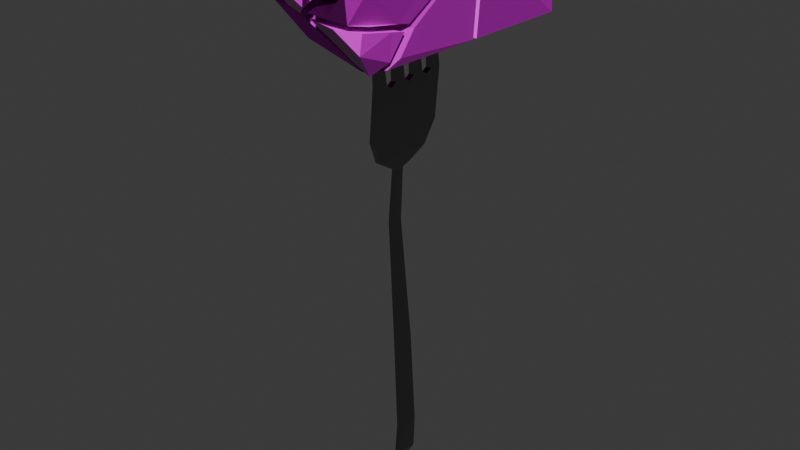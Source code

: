 # Source: hammer_kaputt.blend  (saved by Blender 4.2.66; exported with 4.5.12 LTS)
import bpy
from mathutils import Matrix  # noqa: F401  (used for matrix-valued properties, if any)

bpy.ops.wm.read_factory_settings(use_empty=True)
scene = bpy.context.scene
scene.name = 'Scene'

# ---- collections
col_collection = bpy.data.collections.new('Collection'); scene.collection.children.link(col_collection)

# ---- images (referenced by path relative to the original .blend; pixels are not part of the script)
import os
ASSET_DIR = os.environ.get("B2B_ASSET_DIR", "")  # directory of the original .blend (textures are referenced by path, not embedded)
HERE = os.path.dirname(os.path.abspath(__file__))  # packed textures are extracted next to this script under _unpacked/

def load_image(name, relpath, width, height, colorspace="sRGB"):
    """Load a texture the original file referenced (path relative to the .blend, or extracted next to this script)."""
    p = next((c for c in (os.path.join(HERE, relpath), os.path.join(ASSET_DIR, relpath)) if relpath and os.path.exists(c)), "")
    if p:
        img = bpy.data.images.load(p, check_existing=True)
        img.name = name
    else:  # same state as the original file: an image datablock whose file is absent (Cycles renders it pink)
        img = bpy.data.images.new(name, width, height)
        img.source = "FILE"
        img.filepath = "//" + (relpath or name)
    img.colorspace_settings.name = colorspace
    return img
img_finewood_27_height_1k_png = load_image('finewood_27_height-1K.png', 'finewood_27_height-1K.png', 1024, 1024, 'Non-Color')
img_finewood_27_basecolor_1k_png = load_image('finewood_27_basecolor-1K.png', 'finewood_27_basecolor-1K.png', 1024, 1024, 'sRGB')
img_finewood_27_roughness_1k_png = load_image('finewood_27_roughness-1K.png', 'finewood_27_roughness-1K.png', 1024, 1024, 'Non-Color')
img_finewood_27_normal_1k_png = load_image('finewood_27_normal-1K.png', 'finewood_27_normal-1K.png', 1024, 1024, 'Non-Color')

# ---- materials (node trees are filled in below, after node groups)
mat_wood = bpy.data.materials.new('Wood')
mat_wood.alpha_threshold = 0.0
mat_wood.roughness = 0.5
mat_wood.line_color = (0.0, 0.0, 0.0, 1.0)
mat_metall = bpy.data.materials.new('Metall')

# ---- material node trees
mat_wood.use_nodes = True; mat_wood.node_tree.nodes.clear()
_N = mat_wood.node_tree.nodes; _L = mat_wood.node_tree.links
n0 = _N.new('ShaderNodeOutputMaterial'); n0.name = 'Material Output'; n0.location = (300, 300)
n1 = _N.new('ShaderNodeBsdfPrincipled'); n1.name = 'Principled BSDF'; n1.location = (10, 300)
n1.inputs[3].default_value = 1.45
n2 = _N.new('ShaderNodeTexImage'); n2.name = 'Image Texture'; n2.location = (88, -600)
n2.label = 'Displacement'
n2.image = img_finewood_27_height_1k_png
n3 = _N.new('ShaderNodeDisplacement'); n3.name = 'Displacement'; n3.location = (110, -400)
n3.inputs[2].default_value = 1.0
n4 = _N.new('ShaderNodeTexImage'); n4.name = 'Image Texture.001'; n4.location = (88, -40)
n4.label = 'Base Color'
n4.image = img_finewood_27_basecolor_1k_png
n5 = _N.new('ShaderNodeTexImage'); n5.name = 'Image Texture.002'; n5.location = (88, -320)
n5.label = 'Roughness'
n5.image = img_finewood_27_roughness_1k_png
n6 = _N.new('ShaderNodeTexImage'); n6.name = 'Image Texture.003'; n6.location = (88, -880)
n6.label = 'Normal'
n6.image = img_finewood_27_normal_1k_png
n7 = _N.new('ShaderNodeNormalMap'); n7.name = 'Normal Map'; n7.location = (-240, -340)
n8 = _N.new('ShaderNodeMapping'); n8.name = 'Mapping'; n8.location = (230, -40)
n9 = _N.new('NodeReroute'); n9.name = 'Reroute'; n9.location = (38, -596)
n9.width = 16
n9.socket_idname = 'NodeSocketVector'
n10 = _N.new('ShaderNodeTexCoord'); n10.name = 'Texture Coordinate'; n10.location = (30, -40)
n11 = _N.new('NodeFrame'); n11.name = 'Frame'; n11.location = (-1270, 340)
n11.label = 'Mapping'
n11.width = 400
n12 = _N.new('NodeFrame'); n12.name = 'Frame.001'; n12.location = (-628, 540)
n12.label = 'Textures'
n12.width = 358
n2.parent = n12
n4.parent = n12
n5.parent = n12
n6.parent = n12
n8.parent = n11
n9.parent = n12
n10.parent = n11
_L.new(n1.outputs[0], n0.inputs[0])
_L.new(n2.outputs[0], n3.inputs[0])
_L.new(n3.outputs[0], n0.inputs[2])
_L.new(n4.outputs[0], n1.inputs[0])
_L.new(n5.outputs[0], n1.inputs[2])
_L.new(n6.outputs[0], n7.inputs[1])
_L.new(n7.outputs[0], n1.inputs[5])
_L.new(n9.outputs[0], n4.inputs[0])
_L.new(n9.outputs[0], n5.inputs[0])
_L.new(n9.outputs[0], n2.inputs[0])
_L.new(n9.outputs[0], n6.inputs[0])
_L.new(n8.outputs[0], n9.inputs[0])
_L.new(n10.outputs[2], n8.inputs[0])
n0.is_active_output = True
mat_metall.use_nodes = True; mat_metall.node_tree.nodes.clear()
_N = mat_metall.node_tree.nodes; _L = mat_metall.node_tree.links
n0 = _N.new('ShaderNodeBsdfPrincipled'); n0.name = 'Principled BSDF'; n0.location = (10, 300)
n0.inputs[0].default_value = (0.2488, 0.2488, 0.2488, 1.0)
n0.inputs[1].default_value = 1.0
n0.inputs[2].default_value = 0.1955
n1 = _N.new('ShaderNodeOutputMaterial'); n1.name = 'Material Output'; n1.location = (300, 300)
_L.new(n0.outputs[0], n1.inputs[0])
n1.is_active_output = True

# ---- world
world_world = bpy.data.worlds.new('World'); scene.world = world_world
world_world.use_nodes = True; world_world.node_tree.nodes.clear()
_N = world_world.node_tree.nodes; _L = world_world.node_tree.links
n0 = _N.new('ShaderNodeOutputWorld'); n0.name = 'World Output'; n0.location = (300, 300)
n1 = _N.new('ShaderNodeBackground'); n1.name = 'Background'; n1.location = (10, 300)
n1.inputs[0].default_value = (0.05088, 0.05088, 0.05088, 1.0)
_L.new(n1.outputs[0], n0.inputs[0])
n0.is_active_output = True
world_world.color = (0.05088, 0.05088, 0.05088)
world_world.sun_shadow_jitter_overblur = 0.0

# ---- meshes
me_cube_cell_031_cell_010 = bpy.data.meshes.new('Cube_cell.031_cell.010')
me_cube_cell_031_cell_010.from_pydata([(-0.001529, 0.01329, -0.002379), (-0.004269, 0.00174, -0.007126), (0.001968, -0.01511, 0.002589), (-0.003849, 0.0001439, 0.003872), (0.002336, -0.01568, -0.007009), (-0.0101, 0.01663, 0.003872), (0.01054, -0.01162, -0.001563), (0.01029, -0.01089, 0.003872), (-0.005384, 0.0215, 0.003872), (-0.003849, 0.0001439, 0.003872), (-0.0101, 0.01663, 0.003872), (0.01054, -0.01162, -0.001563), (0.002336, -0.01568, -0.007009), (0.001968, -0.01511, 0.002589), (0.001968, -0.01511, 0.002589), (0.01029, -0.01089, 0.003872), (0.01029, -0.01089, 0.003872), (-0.005384, 0.0215, 0.003872)], [], [(10, 1, 12, 13, 9), (15, 11, 0, 17), (0, 1, 10, 17), (12, 1, 0, 11), (6, 16, 14, 4), (2, 7, 8, 5, 3)])
_k = set([(2, 3), (2, 7), (3, 5), (4, 6), (4, 14), (5, 8), (6, 16), (7, 8), (9, 10), (9, 13), (10, 17), (11, 12), (11, 15), (12, 13), (14, 16), (15, 17)])
me_cube_cell_031_cell_010.attributes.new('sharp_edge', 'BOOLEAN', 'EDGE').data.foreach_set('value', [ (min(e.vertices), max(e.vertices)) in _k for e in me_cube_cell_031_cell_010.edges])
_uv = me_cube_cell_031_cell_010.uv_layers.new(name='UVMap')
_uv.uv.foreach_set('vector', [0.9157, 0.7831, 0.8732, 0.7213, 0.8736, 0.6494, 0.9107, 0.6519, 0.9157, 0.715, 0.1385, 0.8119, 0.1595, 0.8089, 0.1627, 0.9159, 0.1385, 0.9509, 0.1679, 0.6779, 0.1444, 0.7213, 0.1385, 0.6465, 0.1623, 0.6357, 0.1385, 0.7811, 0.1444, 0.7213, 0.1679, 0.6779, 0.1678, 0.7645, 0.8821, 0.5937, 0.8816, 0.5725, 0.9176, 0.5772, 0.9176, 0.6143, 0.9219, 0.2109, 0.8857, 0.2101, 0.8857, 0.07115, 0.9103, 0.0801, 0.9162, 0.148])
me_cube_cell_031_cell_010.materials.append(mat_wood)
me_cube_cell_031_cell_010.update()
me_cube_cell_031_cell_011 = bpy.data.meshes.new('Cube_cell.031_cell.011')
me_cube_cell_031_cell_011.from_pydata([(-0.01328, -0.008134, -0.002314), (-0.009776, 0.00926, 0.00512), (-0.008532, -0.01911, -0.0009524), (0.003551, 0.01859, -0.002405), (0.003164, 0.008845, -0.008157), (-0.002955, -0.01819, -0.002006), (0.003194, 0.003583, -0.007152), (0.003796, -0.008613, -0.004905), (0.002668, -0.01602, -0.00319), (0.001115, -0.0154, 0.005479), (0.004009, 0.02906, 0.004493), (0.004534, -0.009191, 0.005843), (0.003982, 0.021, 0.004777), (0.004534, 0.004336, 0.005367), (0.003551, 0.01859, -0.002405), (0.003164, 0.008845, -0.008157), (0.003194, 0.003583, -0.007152), (0.003796, -0.008613, -0.004905), (0.004009, 0.02906, 0.004493), (0.004534, -0.009191, 0.005843), (0.004534, 0.004336, 0.005367), (0.003982, 0.021, 0.004777), (-0.002955, -0.01819, -0.002006), (0.002668, -0.01602, -0.00319), (0.001115, -0.0154, 0.005479)], [], [(2, 1, 0), (0, 1, 14, 15), (2, 0, 15, 16, 17, 22), (22, 24, 1, 2), (1, 18, 14), (1, 24, 19), (1, 19, 20, 21, 18), (9, 23, 7, 6, 4, 3, 10, 12, 13, 11), (23, 9, 5), (17, 8, 22)])
_k = set([(3, 4), (3, 10), (4, 6), (5, 9), (5, 23), (6, 7), (7, 23), (8, 17), (8, 22), (9, 11), (10, 12), (11, 13), (12, 13), (14, 15), (14, 18), (15, 16), (16, 17), (18, 21), (19, 20), (19, 24), (20, 21), (22, 24)])
me_cube_cell_031_cell_011.attributes.new('sharp_edge', 'BOOLEAN', 'EDGE').data.foreach_set('value', [ (min(e.vertices), max(e.vertices)) in _k for e in me_cube_cell_031_cell_011.edges])
_uv = me_cube_cell_031_cell_011.uv_layers.new(name='UVMap')
_uv.uv.foreach_set('vector', [0.6252, 0.19, 0.6136, 0.07859, 0.6424, 0.1471, 0.1959, 0.7701, 0.1959, 0.6958, 0.2579, 0.6651, 0.2665, 0.7079, 0.2001, 0.8025, 0.1959, 0.7701, 0.2665, 0.7079, 0.2612, 0.7246, 0.2507, 0.763, 0.2191, 0.7967, 0.6097, 0.1909, 0.5801, 0.1772, 0.6136, 0.07859, 0.6252, 0.19, 0.1959, 0.6958, 0.247, 0.6178, 0.2579, 0.6651, 0.6136, 0.07859, 0.5801, 0.1772, 0.568, 0.1559, 0.6136, 0.07859, 0.568, 0.1559, 0.568, 0.1058, 0.5697, 0.04373, 0.5696, 0.01389, 0.7969, 0.6596, 0.8299, 0.6588, 0.8352, 0.6878, 0.8423, 0.7351, 0.8454, 0.7555, 0.8218, 0.7923, 0.7936, 0.8317, 0.7937, 0.8005, 0.7936, 0.7363, 0.7937, 0.684, 0.8299, 0.6588, 0.7969, 0.6596, 0.8271, 0.6494, 0.2507, 0.763, 0.2392, 0.7868, 0.2191, 0.7967])
me_cube_cell_031_cell_011.materials.append(mat_wood)
me_cube_cell_031_cell_011.update()
me_cube_cell_031_cell_001 = bpy.data.meshes.new('Cube_cell.031_cell.001')
me_cube_cell_031_cell_001.from_pydata([(0.003016, -0.01255, 0.006513), (0.00376, 0.004107, -0.005916), (-0.006228, 0.007826, -0.002951), (-0.005662, 0.02132, 0.006513), (-0.006223, 0.007803, 0.006513), (0.009522, -0.01051, 0.006513), (-4.995e-05, 0.01407, 0.006513), (0.0009867, -0.003564, -0.01111), (-0.004958, -0.002276, -0.009982), (-0.003797, -0.01487, 0.003539), (0.009634, -0.01136, -0.006146), (0.009522, -0.01051, 0.006513), (0.009522, -0.01051, 0.006513), (-4.995e-05, 0.01407, 0.006513), (0.009634, -0.01136, -0.006146), (0.0009867, -0.003564, -0.01111), (-0.004958, -0.002276, -0.009982), (-0.006223, 0.007803, 0.006513), (-0.005662, 0.02132, 0.006513), (0.003016, -0.01255, 0.006513), (-0.003797, -0.01487, 0.003539), (-0.003797, -0.01487, 0.003539)], [], [(17, 18, 2), (11, 14, 13), (14, 1, 18, 13), (1, 2, 18), (2, 1, 15, 16), (2, 16, 21, 17), (14, 15, 1), (10, 20, 8, 7), (19, 10, 12), (9, 0, 5, 6, 3, 4), (20, 10, 19)])
_k = set([(0, 5), (0, 9), (3, 4), (3, 6), (4, 9), (5, 6), (7, 8), (7, 10), (8, 20), (10, 12), (11, 13), (11, 14), (12, 19), (13, 18), (14, 15), (15, 16), (16, 21), (17, 18), (17, 21), (19, 20)])
me_cube_cell_031_cell_001.attributes.new('sharp_edge', 'BOOLEAN', 'EDGE').data.foreach_set('value', [ (min(e.vertices), max(e.vertices)) in _k for e in me_cube_cell_031_cell_001.edges])
_uv = me_cube_cell_031_cell_001.uv_layers.new(name='UVMap')
_uv.uv.foreach_set('vector', [0.7957, 0.4674, 0.8025, 0.4157, 0.832, 0.4721, 0.8632, 0.3749, 0.8143, 0.3782, 0.8632, 0.2731, 0.8143, 0.3782, 0.8153, 0.3143, 0.8627, 0.2387, 0.8632, 0.2731, 0.6559, 0.888, 0.6194, 0.8658, 0.6281, 0.8026, 0.6194, 0.8658, 0.6559, 0.888, 0.6416, 0.9224, 0.6194, 0.9136, 0.832, 0.4721, 0.8538, 0.5145, 0.7957, 0.5561, 0.7957, 0.4674, 0.8143, 0.3782, 0.7941, 0.3371, 0.8153, 0.3143, 0.7918, 0.9085, 0.8454, 0.871, 0.8352, 0.9199, 0.8148, 0.925, 0.8176, 0.8595, 0.7918, 0.9085, 0.7913, 0.8595, 0.4231, 0.9021, 0.3942, 0.9017, 0.368, 0.9021, 0.3735, 0.8004, 0.3852, 0.767, 0.4035, 0.8159, 0.8454, 0.871, 0.7918, 0.9085, 0.8176, 0.8595])
me_cube_cell_031_cell_001.materials.append(mat_wood)
me_cube_cell_031_cell_001.update()
me_cube_cell_031_cell_002 = bpy.data.meshes.new('Cube_cell.031_cell.002')
me_cube_cell_031_cell_002.from_pydata([(-0.01309, 0.0258, 0.006827), (-0.01309, 0.02384, -0.01494), (-0.01309, -0.01144, -0.01565), (-0.01309, -0.01714, -0.003549), (-0.01309, -0.02136, 0.006827), (0.01886, -0.01385, 0.006827), (0.02401, -0.01164, 0.006827), (0.0226, 0.0258, 0.006827), (-0.01309, 0.02384, -0.01494), (-0.01309, -0.01144, -0.01565), (-0.01309, -0.01714, -0.003549), (-0.01309, -0.02136, 0.006827), (0.01886, -0.01385, 0.006827), (0.02401, -0.01164, 0.006827), (0.0226, 0.0258, 0.006827)], [], [(8, 12, 9), (12, 10, 9), (11, 10, 12), (13, 12, 8, 14), (6, 7, 0, 4, 5), (2, 3, 4, 0, 1), (7, 1, 0)])
_k = set([(1, 2), (1, 7), (2, 3), (3, 4), (4, 5), (5, 6), (6, 7), (8, 9), (8, 14), (9, 10), (10, 11), (11, 12), (12, 13), (13, 14)])
me_cube_cell_031_cell_002.attributes.new('sharp_edge', 'BOOLEAN', 'EDGE').data.foreach_set('value', [ (min(e.vertices), max(e.vertices)) in _k for e in me_cube_cell_031_cell_002.edges])
_uv = me_cube_cell_031_cell_002.uv_layers.new(name='UVMap')
_uv.uv.foreach_set('vector', [0.3576, 0.1908, 0.2131, 0.04041, 0.3634, 0.05468, 0.2131, 0.04041, 0.3395, 0.03131, 0.3634, 0.05468, 0.319, 0.01389, 0.3395, 0.03131, 0.2131, 0.04041, 0.1959, 0.04856, 0.2131, 0.04041, 0.3576, 0.1908, 0.1959, 0.1932, 0.1681, 0.2778, 0.1627, 0.4224, 0.02478, 0.4224, 0.02478, 0.2403, 0.1482, 0.2692, 0.6274, 0.7365, 0.5807, 0.7586, 0.5406, 0.7748, 0.5406, 0.5927, 0.6247, 0.6002, 0.1107, 0.6357, 0.1107, 0.7974, 0.03873, 0.7533])
me_cube_cell_031_cell_002.materials.append(mat_wood)
me_cube_cell_031_cell_002.update()
me_cube_cell_031_cell_003 = bpy.data.meshes.new('Cube_cell.031_cell.003')
me_cube_cell_031_cell_003.from_pydata([(-0.009291, -0.001737, -0.002095), (0.0009293, 0.02627, 0.002695), (-0.01322, 0.006426, 0.004251), (0.002752, -0.02712, 0.004251), (0.004652, 0.01778, -0.003037), (0.005087, -0.004061, -0.002153), (0.004463, -0.02715, -0.001208), (0.004628, 0.009592, -0.002703), (-0.01322, 0.006426, 0.004251), (0.002752, -0.02712, 0.004251), (0.004652, 0.01778, -0.003037), (0.004628, 0.009592, -0.002703), (0.005087, -0.004061, -0.002153), (0.0009293, 0.02627, 0.002695), (0.004463, -0.02715, -0.001208)], [], [(13, 0, 8), (8, 0, 14, 9), (13, 10, 0), (14, 0, 10, 11, 12), (1, 3, 6, 5, 7, 4), (3, 1, 2)])
_k = set([(1, 2), (1, 4), (2, 3), (3, 6), (4, 7), (5, 6), (5, 7), (8, 9), (8, 13), (9, 14), (10, 11), (10, 13), (11, 12), (12, 14)])
me_cube_cell_031_cell_003.attributes.new('sharp_edge', 'BOOLEAN', 'EDGE').data.foreach_set('value', [ (min(e.vertices), max(e.vertices)) in _k for e in me_cube_cell_031_cell_003.edges])
_uv = me_cube_cell_031_cell_003.uv_layers.new(name='UVMap')
_uv.uv.foreach_set('vector', [0.7117, 0.6216, 0.7531, 0.515, 0.7679, 0.5459, 0.9154, 0.3852, 0.891, 0.3503, 0.8938, 0.2387, 0.9154, 0.2417, 0.7117, 0.6216, 0.6977, 0.5895, 0.7531, 0.515, 0.7019, 0.4157, 0.7531, 0.515, 0.6977, 0.5895, 0.6984, 0.5578, 0.6977, 0.505, 0.7511, 0.3782, 0.7542, 0.1717, 0.7622, 0.1721, 0.7664, 0.2613, 0.7656, 0.3142, 0.7664, 0.3458, 0.7542, 0.1717, 0.7511, 0.3782, 0.6948, 0.3024])
me_cube_cell_031_cell_003.materials.append(mat_wood)
me_cube_cell_031_cell_003.update()
me_cube_cell_031_cell_004 = bpy.data.meshes.new('Cube_cell.031_cell.004')
me_cube_cell_031_cell_004.from_pydata([(0.0008237, 0.008945, -0.007221), (0.000885, -0.009689, 0.005609), (0.003264, -0.006371, 0.0008915), (0.0009886, 0.009035, 0.005609), (-0.005392, -0.007262, 0.005609), (-0.0005698, 0.005342, -0.0105), (-0.005392, -0.007262, 0.005609), (-0.005392, -0.007262, 0.005609), (-0.0005698, 0.005342, -0.0105), (0.003264, -0.006371, 0.0008915), (0.0009886, 0.009035, 0.005609)], [], [(8, 0, 10, 2), (0, 6, 10), (6, 0, 8), (5, 9, 1, 7), (1, 9, 3, 4)])
_k = set([(1, 4), (1, 7), (2, 8), (2, 10), (3, 4), (3, 9), (5, 7), (5, 9), (6, 8), (6, 10)])
me_cube_cell_031_cell_004.attributes.new('sharp_edge', 'BOOLEAN', 'EDGE').data.foreach_set('value', [ (min(e.vertices), max(e.vertices)) in _k for e in me_cube_cell_031_cell_004.edges])
_uv = me_cube_cell_031_cell_004.uv_layers.new(name='UVMap')
_uv.uv.foreach_set('vector', [0.04128, 0.9543, 0.0503, 0.9377, 0.09751, 0.9235, 0.09751, 0.9861, 0.2155, 0.9113, 0.1959, 0.8303, 0.2477, 0.8737, 0.1959, 0.8303, 0.2155, 0.9113, 0.1959, 0.9115, 0.9774, 0.8921, 0.9474, 0.8347, 0.9514, 0.8109, 0.9774, 0.811, 0.9728, 0.1423, 0.9845, 0.1599, 0.9496, 0.2109, 0.9496, 0.1443])
me_cube_cell_031_cell_004.materials.append(mat_wood)
me_cube_cell_031_cell_004.update()
me_cube_cell_031_cell_005 = bpy.data.meshes.new('Cube_cell.031_cell.005')
me_cube_cell_031_cell_005.from_pydata([(0.01709, 0.02231, -0.01433), (-0.02376, 0.02231, -0.01433), (0.01314, -0.0157, 0.01684), (-0.02376, 0.02155, -0.005117), (-0.02376, -0.01495, -0.005959), (0.01584, 0.02162, 0.01914), (0.01672, -0.009895, 0.01914), (0.01692, -0.01587, 0.01326), (-0.02376, -0.01509, -0.01433), (0.01534, -0.01627, -0.01433), (-0.02376, 0.02155, -0.005117), (-0.02376, -0.01495, -0.005959), (0.01314, -0.0157, 0.01684), (0.01672, -0.009895, 0.01914), (0.01584, 0.02162, 0.01914), (0.01692, -0.01587, 0.01326), (-0.02376, -0.01509, -0.01433), (0.01534, -0.01627, -0.01433)], [], [(12, 10, 11), (10, 12, 13, 5), (17, 15, 12, 11, 16), (2, 7, 9, 0, 14), (2, 14, 6), (1, 8, 4, 3), (3, 14, 0, 1), (8, 1, 0, 9)])
_k = set([(2, 6), (2, 7), (3, 4), (3, 14), (4, 8), (5, 10), (5, 13), (6, 14), (7, 9), (8, 9), (10, 11), (11, 16), (12, 13), (12, 15), (15, 17), (16, 17)])
me_cube_cell_031_cell_005.attributes.new('sharp_edge', 'BOOLEAN', 'EDGE').data.foreach_set('value', [ (min(e.vertices), max(e.vertices)) in _k for e in me_cube_cell_031_cell_005.edges])
_uv = me_cube_cell_031_cell_005.uv_layers.new(name='UVMap')
_uv.uv.foreach_set('vector', [0.1959, 0.2372, 0.3378, 0.4048, 0.1967, 0.4048, 0.3378, 0.4048, 0.1959, 0.2372, 0.2185, 0.221, 0.3403, 0.2253, 0.5466, 0.227, 0.6532, 0.221, 0.6671, 0.2356, 0.579, 0.3782, 0.5466, 0.3782, 0.5492, 0.4176, 0.5638, 0.4172, 0.6699, 0.4157, 0.6699, 0.5649, 0.5406, 0.562, 0.6552, 0.7375, 0.6552, 0.5927, 0.6689, 0.7137, 0.9618, 0.2387, 0.9618, 0.3831, 0.9449, 0.3821, 0.9432, 0.2411, 0.1266, 0.6066, 0.03873, 0.4502, 0.1681, 0.4502, 0.1623, 0.6079, 0.5356, 0.1655, 0.3911, 0.1658, 0.3911, 0.01389, 0.5402, 0.02009])
me_cube_cell_031_cell_005.materials.append(mat_wood)
me_cube_cell_031_cell_005.update()
me_cube_cell_031_cell_006 = bpy.data.meshes.new('Cube_cell.031_cell.006')
me_cube_cell_031_cell_006.from_pydata([(0.0045, -0.006878, -0.0005681), (0.0006443, 0.001366, -0.009161), (-0.01207, -0.008198, 0.006956), (0.003011, 0.01339, 0.001175), (0.002228, 0.008015, -0.006558), (-0.004096, 0.0005015, -0.006159), (-0.0009844, -0.0111, 0.006851), (0.003718, -0.004921, 0.005084), (0.003051, 0.00782, 0.00238), (0.003718, -0.004921, 0.005084), (0.003718, -0.004921, 0.005084), (0.003051, 0.00782, 0.00238), (0.003011, 0.01339, 0.001175), (-0.01207, -0.008198, 0.006956), (-0.004096, 0.0005015, -0.006159), (0.002228, 0.008015, -0.006558), (0.0006443, 0.001366, -0.009161), (0.0006443, 0.001366, -0.009161), (0.0045, -0.006878, -0.0005681), (-0.0009844, -0.0111, 0.006851)], [], [(13, 12, 15, 14), (14, 15, 16), (9, 11, 12, 13, 19), (2, 5, 1, 6), (10, 18, 17, 4, 3, 8), (6, 0, 7), (1, 0, 6)])
_k = set([(0, 1), (0, 7), (1, 5), (2, 5), (2, 6), (3, 4), (3, 8), (4, 17), (6, 7), (8, 10), (9, 11), (9, 19), (10, 18), (11, 12), (12, 15), (13, 14), (13, 19), (14, 16), (15, 16), (17, 18)])
me_cube_cell_031_cell_006.attributes.new('sharp_edge', 'BOOLEAN', 'EDGE').data.foreach_set('value', [ (min(e.vertices), max(e.vertices)) in _k for e in me_cube_cell_031_cell_006.edges])
_uv = me_cube_cell_031_cell_006.uv_layers.new(name='UVMap')
_uv.uv.foreach_set('vector', [0.5916, 0.8026, 0.5916, 0.9067, 0.5572, 0.8949, 0.5514, 0.8576, 0.5514, 0.8576, 0.5572, 0.8949, 0.5406, 0.8733, 0.3371, 0.8515, 0.3068, 0.8917, 0.2943, 0.9099, 0.2943, 0.8057, 0.3359, 0.8208, 0.9196, 0.8109, 0.9196, 0.8791, 0.9079, 0.8976, 0.8777, 0.825, 0.6977, 0.8404, 0.7201, 0.8373, 0.7474, 0.8762, 0.7314, 0.8988, 0.6977, 0.9128, 0.6977, 0.8908, 0.7783, 0.01389, 0.7783, 0.0435, 0.7607, 0.0292, 0.9079, 0.8976, 0.8732, 0.864, 0.8777, 0.825])
me_cube_cell_031_cell_006.materials.append(mat_wood)
me_cube_cell_031_cell_006.update()
me_cube_cell_031_cell_007 = bpy.data.meshes.new('Cube_cell.031_cell.007')
me_cube_cell_031_cell_007.from_pydata([(-0.01889, -0.008891, -0.01755), (0.002414, -0.01993, 0.003112), (0.005753, -0.006712, 0.008107), (0.01602, 0.02155, 0.01369), (-0.01889, 0.0225, -0.01755), (-0.01889, 0.0224, -0.007786), (-0.005066, 0.02223, -0.01755), (0.02135, 0.02153, 0.003351), (0.02014, 0.02146, -0.01755), (-0.01889, -0.0221, -0.002854), (-0.01219, -0.0003554, 0.01591), (-0.01889, -0.01527, 0.001948), (-0.01889, -0.003461, 0.01012), (-0.01889, 0.005103, 0.01591), (-0.01889, 0.01718, 0.004521), (0.009234, 0.01644, 0.01591), (0.02168, 0.02009, 0.009481), (-0.01889, 0.01199, 0.01591), (0.0214, 0.0131, 0.006352), (0.0205, -0.007004, -0.007218), (7.157e-05, -0.02924, -0.003061), (0.0101, -0.02374, -0.0135), (0.02004, -0.01235, -0.01464), (0.01843, -0.01615, -0.01755), (0.01396, -0.02159, -0.01755), (-0.006972, -0.02767, -0.001771), (-0.00558, -0.002347, 0.01591), (-0.001302, 0.001204, 0.01591), (-0.01889, 0.0224, -0.007786), (-0.01889, 0.0225, -0.01755), (-0.005066, 0.02223, -0.01755), (0.02014, 0.02146, -0.01755), (0.02135, 0.02153, 0.003351), (-0.01889, -0.0221, -0.002854), (-0.01889, -0.0221, -0.002854), (-0.01889, -0.01527, 0.001948), (-0.01889, -0.003461, 0.01012), (-0.01889, 0.005103, 0.01591), (-0.01889, 0.01718, 0.004521), (-0.01889, 0.01199, 0.01591), (7.157e-05, -0.02924, -0.003061), (0.0101, -0.02374, -0.0135), (0.02004, -0.01235, -0.01464), (0.01843, -0.01615, -0.01755), (0.01396, -0.02159, -0.01755), (0.01396, -0.02159, -0.01755), (-0.006972, -0.02767, -0.001771), (-0.01889, -0.008891, -0.01755), (0.02168, 0.02009, 0.009481), (-0.01219, -0.0003554, 0.01591), (0.009234, 0.01644, 0.01591), (0.0214, 0.0131, 0.006352), (-0.001302, 0.001204, 0.01591), (0.0205, -0.007004, -0.007218), (-0.00558, -0.002347, 0.01591)], [], [(29, 28, 3), (29, 3, 48, 32, 30), (31, 30, 32), (35, 33, 49), (35, 49, 36), (37, 36, 49), (3, 28, 38), (3, 50, 48), (3, 38, 39, 50), (51, 48, 50, 52, 2), (51, 2, 1), (1, 53, 51), (53, 1, 40), (42, 53, 40, 41), (42, 41, 44, 43), (49, 33, 46), (40, 54, 49, 46), (40, 1, 54), (1, 2, 52, 54), (34, 47, 45, 21, 20, 25), (17, 13, 10, 26, 27, 15), (8, 23, 24, 0, 4, 6), (22, 23, 8, 7, 16, 18, 19), (5, 4, 0, 9, 11, 12, 13, 17, 14)])
_k = set([(0, 9), (0, 24), (4, 5), (4, 6), (5, 14), (6, 8), (7, 8), (7, 16), (9, 11), (10, 13), (10, 26), (11, 12), (12, 13), (14, 17), (15, 17), (15, 27), (16, 18), (18, 19), (19, 22), (20, 21), (20, 25), (21, 45), (22, 23), (23, 24), (25, 34), (26, 27), (28, 29), (28, 38), (29, 30), (30, 31), (31, 32), (32, 48), (33, 35), (33, 46), (34, 47), (35, 36), (36, 37), (37, 49), (38, 39), (39, 50), (40, 41), (40, 46), (41, 44), (42, 43), (42, 53), (43, 44), (45, 47), (48, 51), (49, 54), (50, 52), (51, 53), (52, 54)])
me_cube_cell_031_cell_007.attributes.new('sharp_edge', 'BOOLEAN', 'EDGE').data.foreach_set('value', [ (min(e.vertices), max(e.vertices)) in _k for e in me_cube_cell_031_cell_007.edges])
_uv = me_cube_cell_031_cell_007.uv_layers.new(name='UVMap')
_uv.uv.foreach_set('vector', [0.3287, 0.5895, 0.2911, 0.5893, 0.2085, 0.4541, 0.3287, 0.5895, 0.2085, 0.4541, 0.2241, 0.4325, 0.2483, 0.4338, 0.3287, 0.5361, 0.3286, 0.4389, 0.3287, 0.5361, 0.2483, 0.4338, 0.01712, 0.06481, 0.0182, 0.03846, 0.04061, 0.1234, 0.01712, 0.06481, 0.04061, 0.1234, 0.01524, 0.1104, 0.01389, 0.1435, 0.01524, 0.1104, 0.04061, 0.1234, 0.2085, 0.4541, 0.2911, 0.5893, 0.2417, 0.5897, 0.146, 0.2125, 0.1206, 0.1917, 0.1681, 0.2077, 0.2085, 0.4541, 0.2417, 0.5897, 0.1959, 0.5901, 0.1979, 0.4809, 0.1681, 0.1807, 0.1681, 0.2077, 0.1206, 0.1917, 0.08238, 0.1312, 0.1109, 0.1017, 0.1681, 0.1807, 0.1109, 0.1017, 0.1001, 0.05019, 0.1001, 0.05019, 0.1678, 0.103, 0.1681, 0.1807, 0.05478, 0.8252, 0.1107, 0.8485, 0.1107, 0.8922, 0.04271, 0.8584, 0.05478, 0.8252, 0.1107, 0.8922, 0.06838, 0.8947, 0.04271, 0.8584, 0.06838, 0.8947, 0.05189, 0.8957, 0.04128, 0.8772, 0.04061, 0.1234, 0.0182, 0.03846, 0.06507, 0.01881, 0.09251, 0.01389, 0.06643, 0.1168, 0.04061, 0.1234, 0.06507, 0.01881, 0.09251, 0.01389, 0.1001, 0.05019, 0.06643, 0.1168, 0.1001, 0.05019, 0.1109, 0.1017, 0.08238, 0.1312, 0.06643, 0.1168, 0.4985, 0.8846, 0.4509, 0.903, 0.4509, 0.767, 0.464, 0.7779, 0.4978, 0.8064, 0.502, 0.8339, 0.6702, 0.01805, 0.6965, 0.01389, 0.7214, 0.03615, 0.733, 0.06016, 0.722, 0.07863, 0.6702, 0.128, 0.368, 0.388, 0.3702, 0.2425, 0.3867, 0.221, 0.5151, 0.2661, 0.5189, 0.3874, 0.4655, 0.388, 0.3798, 0.7244, 0.368, 0.7392, 0.368, 0.5938, 0.4489, 0.5932, 0.4726, 0.5987, 0.4606, 0.6258, 0.4084, 0.7036, 0.4813, 0.4337, 0.5128, 0.4545, 0.4449, 0.555, 0.3693, 0.5655, 0.3687, 0.5332, 0.368, 0.4777, 0.368, 0.4378, 0.3829, 0.4157, 0.4306, 0.4238])
me_cube_cell_031_cell_007.materials.append(mat_wood)
me_cube_cell_031_cell_007.update()
me_cube_cell_031_cell_008 = bpy.data.meshes.new('Cube_cell.031_cell.008')
me_cube_cell_031_cell_008.from_pydata([(0.005208, 0.0005719, -0.003173), (-0.004529, -0.01976, 0.006083), (-0.004529, -0.003913, -0.01155), (0.002056, -0.007474, -0.01042), (-0.004529, 0.005216, -0.005272), (0.000703, -0.01106, 0.006083), (0.005135, 0.0005782, 0.006083), (-0.004529, 0.02169, 0.006083), (0.005015, 0.01415, 0.006083), (0.002056, -0.007474, -0.01042), (-0.004529, -0.01976, 0.006083), (-0.004529, -0.01976, 0.006083), (-0.004529, -0.003913, -0.01155), (-0.004529, -0.003913, -0.01155), (-0.004529, 0.005216, -0.005272), (0.000703, -0.01106, 0.006083), (0.005135, 0.0005782, 0.006083), (-0.004529, 0.02169, 0.006083), (0.005015, 0.01415, 0.006083)], [], [(12, 14, 0, 9), (10, 9, 0, 15), (15, 0, 16), (0, 14, 17, 18), (16, 0, 18), (11, 13, 3), (8, 7, 1, 5, 6), (1, 7, 4, 2)])
_k = set([(1, 2), (1, 5), (2, 4), (3, 11), (3, 13), (4, 7), (5, 6), (6, 8), (7, 8), (9, 10), (9, 12), (10, 15), (11, 13), (12, 14), (14, 17), (15, 16), (16, 18), (17, 18)])
me_cube_cell_031_cell_008.attributes.new('sharp_edge', 'BOOLEAN', 'EDGE').data.foreach_set('value', [ (min(e.vertices), max(e.vertices)) in _k for e in me_cube_cell_031_cell_008.edges])
_uv = me_cube_cell_031_cell_008.uv_layers.new(name='UVMap')
_uv.uv.foreach_set('vector', [0.8816, 0.5358, 0.8816, 0.493, 0.9228, 0.5032, 0.9095, 0.5447, 0.8579, 0.2109, 0.7941, 0.1584, 0.8221, 0.1251, 0.8579, 0.1731, 0.8579, 0.1731, 0.8221, 0.1251, 0.8579, 0.1252, 0.9228, 0.5032, 0.8816, 0.493, 0.8816, 0.4157, 0.922, 0.4397, 0.8579, 0.1252, 0.8221, 0.1251, 0.8579, 0.07479, 0.9699, 0.6494, 0.9699, 0.741, 0.9435, 0.7285, 0.3311, 0.7488, 0.2943, 0.778, 0.2943, 0.6178, 0.3145, 0.6514, 0.3316, 0.6964, 0.6977, 0.8095, 0.6977, 0.6494, 0.7416, 0.713, 0.7658, 0.7483])
me_cube_cell_031_cell_008.materials.append(mat_wood)
me_cube_cell_031_cell_008.update()
me_cube_002 = bpy.data.meshes.new('Cube.002')
me_cube_002.from_pydata([(-0.2696, 7.338, -0.006516), (-0.2696, 7.338, -0.1441), (0.2696, 7.338, -0.1441), (0.2696, 7.338, -0.006516), (-0.1847, 7.48, -6.104e-05), (-0.1847, 7.48, -0.09438), (0.1848, 7.48, -0.09438), (0.1848, 7.48, -6.104e-05), (-0.08094, 7.53, -0.02657), (-0.08094, 7.53, -0.06789), (0.08095, 7.53, -0.06789), (0.08095, 7.53, -0.02657), (0.222, 4.226, -0.08188), (0.222, 4.226, 0.05576), (-0.222, 4.226, -0.08188), (-0.222, 4.226, 0.05576), (0.2506, 6.497, -0.1913), (-0.2506, 6.497, -0.1913), (0.2506, 6.497, -0.05367), (-0.2506, 6.497, -0.05367), (0.1572, 2.064, 0.07718), (-0.1478, 1.751, 0.2379), (0.1559, 2.023, 0.2178)], [], [(18, 16, 2, 3), (1, 0, 4, 5), (16, 17, 1, 2), (19, 18, 3, 0), (17, 19, 0, 1), (7, 6, 10, 11), (3, 2, 6, 7), (2, 1, 5, 6), (0, 3, 7, 4), (9, 8, 11, 10), (6, 5, 9, 10), (4, 7, 11, 8), (5, 4, 8, 9), (14, 15, 19, 17), (15, 13, 18, 19), (12, 14, 17, 16), (13, 12, 16, 18), (22, 20, 12, 13), (21, 22, 13, 15)])
_uv = me_cube_002.uv_layers.new(name='UVMap')
_uv.uv.foreach_set('vector', [0.625, 0.5, 0.375, 0.5, 0.375, 0.5, 0.625, 0.5, 0.375, 0.25, 0.625, 0.25, 0.625, 0.25, 0.375, 0.25, 0.375, 0.5, 0.125, 0.5, 0.125, 0.5, 0.375, 0.5, 0.875, 0.5, 0.625, 0.5, 0.625, 0.5, 0.875, 0.5, 0.375, 0.25, 0.625, 0.25, 0.625, 0.25, 0.375, 0.25, 0.625, 0.5, 0.375, 0.5, 0.375, 0.5, 0.625, 0.5, 0.625, 0.5, 0.375, 0.5, 0.375, 0.5, 0.625, 0.5, 0.375, 0.5, 0.125, 0.5, 0.125, 0.5, 0.375, 0.5, 0.875, 0.5, 0.625, 0.5, 0.625, 0.5, 0.875, 0.5, 0.375, 0.25, 0.625, 0.25, 0.625, 0.5, 0.375, 0.5, 0.375, 0.5, 0.125, 0.5, 0.125, 0.5, 0.375, 0.5, 0.875, 0.5, 0.625, 0.5, 0.625, 0.5, 0.875, 0.5, 0.375, 0.25, 0.625, 0.25, 0.625, 0.25, 0.375, 0.25, 0.375, 0.25, 0.625, 0.25, 0.625, 0.25, 0.375, 0.25, 0.875, 0.5, 0.625, 0.5, 0.625, 0.5, 0.875, 0.5, 0.375, 0.5, 0.125, 0.5, 0.125, 0.5, 0.375, 0.5, 0.625, 0.5, 0.375, 0.5, 0.375, 0.5, 0.625, 0.5, 0.625, 0.5, 0.375, 0.5, 0.375, 0.5, 0.625, 0.5, 0.875, 0.5, 0.625, 0.5, 0.625, 0.5, 0.875, 0.5])
me_cube_002.materials.append(mat_metall)
me_cube_002.update()
me_cube_001 = bpy.data.meshes.new('Cube.001')
me_cube_001.from_pydata([(-1.0, -2.287, -0.1912), (-1.0, -2.287, -0.05353), (-0.7328, -0.5096, -0.01898), (-0.7328, -0.5096, 0.1187), (1.0, -2.287, -0.1912), (1.0, -2.287, -0.05353), (0.7328, -0.5096, -0.01898), (0.7328, -0.5096, 0.1187), (-0.3032, -0.2441, 0.1797), (-0.3032, -0.2441, 0.04208), (0.3032, -0.2441, 0.04208), (0.3032, -0.2441, 0.1797), (-0.1002, -0.1592, 0.2029), (-0.1002, -0.1592, 0.06529), (0.1002, -0.1592, 0.06529), (0.1002, -0.1592, 0.2029), (-1.0, -1.06, -0.09004), (-1.0, -1.06, 0.04759), (1.0, -1.06, -0.09004), (1.0, -1.06, 0.04759), (0.7143, -2.287, -0.05353), (0.4286, -2.287, -0.05353), (0.1429, -2.287, -0.05353), (-0.1428, -2.287, -0.05353), (-0.4286, -2.287, -0.05353), (-0.7143, -2.287, -0.05353), (-0.7143, -2.287, -0.1912), (-0.4286, -2.287, -0.1912), (-0.1428, -2.287, -0.1912), (0.1429, -2.287, -0.1912), (0.4286, -2.287, -0.1912), (0.7143, -2.287, -0.1912), (0.8857, -4.95, 0.137), (0.8857, -4.95, 0.1095), (0.8286, -4.95, 0.1095), (0.8286, -4.95, 0.137), (0.3143, -4.95, 0.137), (0.2572, -4.95, 0.137), (0.2572, -4.95, 0.1095), (0.3143, -4.95, 0.1095), (-0.2571, -4.95, 0.137), (-0.3143, -4.95, 0.137), (-0.3143, -4.95, 0.1095), (-0.2571, -4.95, 0.1095), (-0.8857, -4.95, 0.1095), (-0.8857, -4.95, 0.137), (-0.8286, -4.95, 0.137), (-0.8286, -4.95, 0.1095), (0.222, 4.226, -0.08188), (-0.222, 4.226, -0.08188), (-0.222, 4.226, 0.05576), (0.1298, 1.151, 0.282), (-0.1298, 1.151, 0.282), (0.1298, 1.151, 0.1444), (-0.1298, 1.151, 0.1444), (-0.5714, -2.201, -0.05353), (-0.5714, -2.201, -0.1912), (1.526e-05, -2.201, -0.05353), (1.526e-05, -2.201, -0.1912), (0.5714, -2.201, -0.05353), (0.5714, -2.201, -0.1912), (0.1572, 2.064, 0.07718), (-0.1478, 1.751, 0.2379), (0.1559, 2.023, 0.2178)], [], [(16, 17, 3, 2), (3, 7, 11, 8), (18, 19, 5, 4), (16, 18, 4, 31, 60, 30, 29, 58, 28, 27, 56, 26, 0), (19, 17, 1, 25, 55, 24, 23, 57, 22, 21, 59, 20, 5), (8, 11, 15, 12), (2, 3, 8, 9), (7, 6, 10, 11), (6, 2, 9, 10), (9, 8, 12, 13), (11, 10, 14, 15), (10, 9, 13, 14), (7, 3, 17, 19), (2, 6, 18, 16), (6, 7, 19, 18), (0, 1, 17, 16), (1, 0, 44, 45), (55, 25, 26, 56), (28, 23, 40, 43), (57, 23, 28, 58), (30, 21, 36, 39), (59, 21, 30, 60), (31, 4, 33, 34), (33, 32, 35, 34), (20, 31, 34, 35), (4, 5, 32, 33), (5, 20, 35, 32), (36, 37, 38, 39), (29, 30, 39, 38), (22, 29, 38, 37), (21, 22, 37, 36), (40, 41, 42, 43), (27, 28, 43, 42), (23, 24, 41, 40), (24, 27, 42, 41), (44, 47, 46, 45), (26, 25, 46, 47), (0, 26, 47, 44), (25, 1, 45, 46), (54, 52, 62, 50, 49), (52, 51, 63, 62), (53, 54, 49, 48, 61), (51, 53, 61, 63), (15, 14, 53, 51), (14, 13, 54, 53), (12, 15, 51, 52), (13, 12, 52, 54), (24, 55, 56, 27), (22, 57, 58, 29), (20, 59, 60, 31)])
_uv = me_cube_001.uv_layers.new(name='UVMap')
_uv.uv.foreach_set('vector', [0.375, 0.1812, 0.625, 0.1812, 0.625, 0.25, 0.375, 0.25, 0.875, 0.5, 0.625, 0.5, 0.625, 0.5, 0.875, 0.5, 0.375, 0.5688, 0.625, 0.5688, 0.625, 0.75, 0.375, 0.75, 0.125, 0.5688, 0.375, 0.5688, 0.375, 0.75, 0.3393, 0.75, 0.3214, 0.75, 0.3036, 0.75, 0.2679, 0.75, 0.25, 0.75, 0.2321, 0.75, 0.1964, 0.75, 0.1786, 0.75, 0.1607, 0.75, 0.125, 0.75, 0.625, 0.5688, 0.875, 0.5688, 0.875, 0.75, 0.8393, 0.75, 0.8214, 0.75, 0.8036, 0.75, 0.7679, 0.75, 0.75, 0.75, 0.7321, 0.75, 0.6964, 0.75, 0.6786, 0.75, 0.6607, 0.75, 0.625, 0.75, 0.875, 0.5, 0.625, 0.5, 0.625, 0.5, 0.875, 0.5, 0.375, 0.25, 0.625, 0.25, 0.625, 0.25, 0.375, 0.25, 0.625, 0.5, 0.375, 0.5, 0.375, 0.5, 0.625, 0.5, 0.375, 0.5, 0.125, 0.5, 0.125, 0.5, 0.375, 0.5, 0.375, 0.25, 0.625, 0.25, 0.625, 0.25, 0.375, 0.25, 0.625, 0.5, 0.375, 0.5, 0.375, 0.5, 0.625, 0.5, 0.375, 0.5, 0.125, 0.5, 0.125, 0.5, 0.375, 0.5, 0.625, 0.5, 0.875, 0.5, 0.875, 0.5688, 0.625, 0.5688, 0.125, 0.5, 0.375, 0.5, 0.375, 0.5688, 0.125, 0.5688, 0.375, 0.5, 0.625, 0.5, 0.625, 0.5688, 0.375, 0.5688, 0.375, 0.0, 0.625, 0.0, 0.625, 0.1812, 0.375, 0.1812, 0.625, 0.0, 0.375, 0.0, 0.375, 0.0, 0.625, 0.0, 0.8214, 0.75, 0.8393, 0.75, 0.1607, 0.75, 0.1786, 0.75, 0.2321, 0.75, 0.7679, 0.75, 0.7679, 0.75, 0.2321, 0.75, 0.75, 0.75, 0.7679, 0.75, 0.2321, 0.75, 0.25, 0.75, 0.3036, 0.75, 0.6964, 0.75, 0.6964, 0.75, 0.3036, 0.75, 0.6786, 0.75, 0.6964, 0.75, 0.3036, 0.75, 0.3214, 0.75, 0.3393, 0.75, 0.375, 0.75, 0.375, 0.75, 0.3393, 0.75, 0.375, 0.75, 0.625, 0.75, 0.6607, 0.75, 0.3393, 0.75, 0.6607, 0.75, 0.3393, 0.75, 0.3393, 0.75, 0.6607, 0.75, 0.375, 0.75, 0.625, 0.75, 0.625, 0.75, 0.375, 0.75, 0.625, 0.75, 0.6607, 0.75, 0.6607, 0.75, 0.625, 0.75, 0.6964, 0.75, 0.7321, 0.75, 0.2679, 0.75, 0.3036, 0.75, 0.2679, 0.75, 0.3036, 0.75, 0.3036, 0.75, 0.2679, 0.75, 0.7321, 0.75, 0.2679, 0.75, 0.2679, 0.75, 0.7321, 0.75, 0.6964, 0.75, 0.7321, 0.75, 0.7321, 0.75, 0.6964, 0.75, 0.7679, 0.75, 0.8036, 0.75, 0.1964, 0.75, 0.2321, 0.75, 0.1964, 0.75, 0.2321, 0.75, 0.2321, 0.75, 0.1964, 0.75, 0.7679, 0.75, 0.8036, 0.75, 0.8036, 0.75, 0.7679, 0.75, 0.8036, 0.75, 0.1964, 0.75, 0.1964, 0.75, 0.8036, 0.75, 0.125, 0.75, 0.1607, 0.75, 0.8393, 0.75, 0.875, 0.75, 0.1607, 0.75, 0.8393, 0.75, 0.8393, 0.75, 0.1607, 0.75, 0.125, 0.75, 0.1607, 0.75, 0.1607, 0.75, 0.125, 0.75, 0.8393, 0.75, 0.875, 0.75, 0.875, 0.75, 0.8393, 0.75, 0.375, 0.25, 0.625, 0.25, 0.625, 0.25, 0.625, 0.25, 0.375, 0.25, 0.875, 0.5, 0.625, 0.5, 0.625, 0.5, 0.875, 0.5, 0.375, 0.5, 0.125, 0.5, 0.125, 0.5, 0.375, 0.5, 0.375, 0.5, 0.625, 0.5, 0.375, 0.5, 0.375, 0.5, 0.625, 0.5, 0.625, 0.5, 0.375, 0.5, 0.375, 0.5, 0.625, 0.5, 0.375, 0.5, 0.125, 0.5, 0.125, 0.5, 0.375, 0.5, 0.875, 0.5, 0.625, 0.5, 0.625, 0.5, 0.875, 0.5, 0.375, 0.25, 0.625, 0.25, 0.625, 0.25, 0.375, 0.25, 0.8036, 0.75, 0.8214, 0.75, 0.1786, 0.75, 0.1964, 0.75, 0.7321, 0.75, 0.75, 0.75, 0.25, 0.75, 0.2679, 0.75, 0.6607, 0.75, 0.6786, 0.75, 0.3214, 0.75, 0.3393, 0.75])
me_cube_001.materials.append(mat_metall)
me_cube_001.update()

# ---- objects
ob_cube_cell_031_cell = bpy.data.objects.new('Cube_cell.031_cell', me_cube_cell_031_cell_010)
ob_cube_cell_031_cell_001 = bpy.data.objects.new('Cube_cell.031_cell.001', me_cube_cell_031_cell_011)
ob_cube_cell_031_cell_002 = bpy.data.objects.new('Cube_cell.031_cell.002', me_cube_cell_031_cell_001)
ob_cube_cell_031_cell_003 = bpy.data.objects.new('Cube_cell.031_cell.003', me_cube_cell_031_cell_002)
ob_cube_cell_031_cell_004 = bpy.data.objects.new('Cube_cell.031_cell.004', me_cube_cell_031_cell_003)
ob_cube_cell_031_cell_005 = bpy.data.objects.new('Cube_cell.031_cell.005', me_cube_cell_031_cell_004)
ob_cube_cell_031_cell_006 = bpy.data.objects.new('Cube_cell.031_cell.006', me_cube_cell_031_cell_005)
ob_cube_cell_031_cell_007 = bpy.data.objects.new('Cube_cell.031_cell.007', me_cube_cell_031_cell_006)
ob_cube_cell_031_cell_008 = bpy.data.objects.new('Cube_cell.031_cell.008', me_cube_cell_031_cell_007)
ob_cube_cell_031_cell_009 = bpy.data.objects.new('Cube_cell.031_cell.009', me_cube_cell_031_cell_008)
ob_gabel_001 = bpy.data.objects.new('Gabel.001', me_cube_002)
ob_gabel = bpy.data.objects.new('Gabel', me_cube_001)

# ---- transforms, parenting, visibility, modifiers, constraints
ob_cube_cell_031_cell.location = (0.003961, -0.007644, 0.009057)
ob_cube_cell_031_cell_001.location = (0.01383, -0.004001, -0.0002001)
ob_cube_cell_031_cell_002.location = (-0.005251, -0.01268, 0.006417)
ob_cube_cell_031_cell_003.location = (-0.009392, 0.04913, 0.006103)
ob_cube_cell_031_cell_004.location = (0.01328, 0.009443, 0.008678)
ob_cube_cell_031_cell_005.location = (-0.01406, -0.01894, 0.007321)
ob_cube_cell_031_cell_006.location = (0.001276, 0.0533, -0.006207)
ob_cube_cell_031_cell_007.location = (0.01387, -0.01063, -0.01137)
ob_cube_cell_031_cell_008.location = (-0.003599, 0.01393, -0.00298)
ob_cube_cell_031_cell_009.location = (-0.01796, -0.005269, 0.006846)
ob_gabel_001.location = (-0.004153, 0.02716, -0.06832)
ob_gabel_001.rotation_euler = (-1.571, -0.0, 1.571)
ob_gabel_001.scale = (0.01502, 0.01502, 0.01502)
ob_gabel.location = (-0.004153, 0.02716, -0.06832)
ob_gabel.rotation_euler = (-1.571, -0.0, 1.571)
ob_gabel.scale = (0.01502, 0.01502, 0.01502)

# ---- collection membership
col_collection.objects.link(ob_cube_cell_031_cell)
col_collection.objects.link(ob_cube_cell_031_cell_001)
col_collection.objects.link(ob_cube_cell_031_cell_002)
col_collection.objects.link(ob_cube_cell_031_cell_003)
col_collection.objects.link(ob_cube_cell_031_cell_004)
col_collection.objects.link(ob_cube_cell_031_cell_005)
col_collection.objects.link(ob_cube_cell_031_cell_006)
col_collection.objects.link(ob_cube_cell_031_cell_007)
col_collection.objects.link(ob_cube_cell_031_cell_008)
col_collection.objects.link(ob_cube_cell_031_cell_009)
col_collection.objects.link(ob_gabel_001)
col_collection.objects.link(ob_gabel)

# ---- scene / render settings (as saved in the file)
scene.frame_start = 1; scene.frame_end = 250; scene.frame_set(1)
scene.render.engine = 'BLENDER_EEVEE_NEXT'
bpy.context.view_layer.update()

# ---- added for rendering (the .blend has no active camera and no usable light): camera, sun
cam_auto = bpy.data.cameras.new('AutoCamera')
cam_auto.lens = 50.0
cam_auto.sensor_width = 36.0
cam_auto.clip_end = 1000.0
ob_auto_camera = bpy.data.objects.new('AutoCamera', cam_auto)
scene.collection.objects.link(ob_auto_camera)
ob_auto_camera.location = (0.205487, -0.225564, 0.0817739)
ob_auto_camera.rotation_euler = (1.09748, -7.21219e-08, 0.694738)
scene.camera = ob_auto_camera
light_auto_sun = bpy.data.lights.new('AutoSun', 'SUN')
light_auto_sun.energy = 3.0
light_auto_sun.angle = 0.0523599
ob_auto_sun = bpy.data.objects.new('AutoSun', light_auto_sun)
scene.collection.objects.link(ob_auto_sun)
ob_auto_sun.rotation_euler = (0.872665, 0.174533, 0.523599)
bpy.context.view_layer.update()
